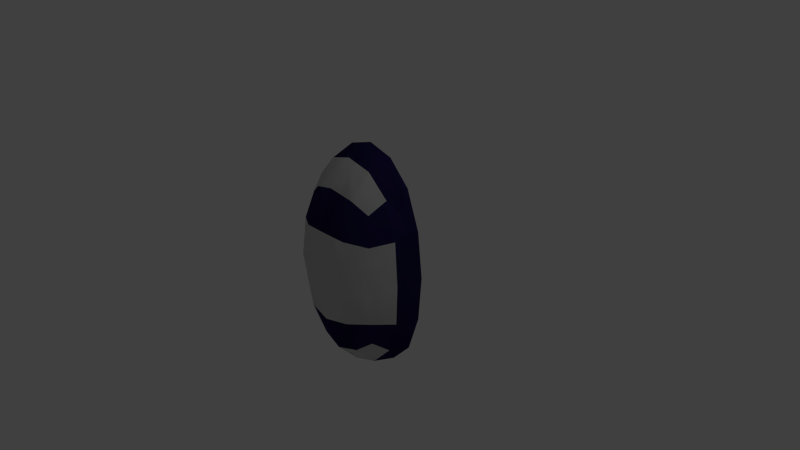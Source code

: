 # Source: lampadaDaPetrolifera.blend  (saved by Blender 2.81.16; exported with 4.5.12 LTS)
import bpy
from mathutils import Matrix  # noqa: F401  (used for matrix-valued properties, if any)

bpy.ops.wm.read_factory_settings(use_empty=True)
scene = bpy.context.scene
scene.name = 'Scene'

# ---- collections
col_collection_1 = bpy.data.collections.new('Collection 1'); scene.collection.children.link(col_collection_1)

# ---- materials (node trees are filled in below, after node groups)
mat_material = bpy.data.materials.new('Material')
mat_material.alpha_threshold = 0.0
mat_material.use_transparent_shadow = False
mat_material.diffuse_color = (0.0309, 0.02279, 0.1329, 1.0)
mat_material.roughness = 0.5
mat_material.line_color = (0.0, 0.0, 0.0, 1.0)
mat_material_001 = bpy.data.materials.new('Material.001')
mat_material_001.alpha_threshold = 0.0
mat_material_001.use_transparent_shadow = False
mat_material_001.roughness = 0.5

# ---- material node trees

# ---- world
world_world = bpy.data.worlds.new('World'); scene.world = world_world
world_world.color = (0.05088, 0.05088, 0.05088)
world_world.use_sun_shadow = False
world_world.sun_shadow_jitter_overblur = 0.0
world_world.cycles.sampling_method = 'MANUAL'
world_world.cycles.sample_map_resolution = 256

# ---- cameras
cam_camera = bpy.data.cameras.new('Camera')
cam_camera.clip_end = 100.0
cam_camera.lens = 35.0
cam_camera.sensor_width = 32.0
cam_camera.sensor_height = 18.0
cam_camera.ortho_scale = 7.314
cam_camera.dof.focus_distance = 0.0
cam_camera.dof.aperture_fstop = 128.0

# ---- lights
light_lamp = bpy.data.lights.new('Lamp', 'POINT')
light_lamp.transmission_factor = 0.0
light_lamp.cutoff_distance = 30.0
light_lamp.energy = 100.0
light_lamp.shadow_buffer_clip_start = 1.001
light_lamp.shadow_soft_size = 0.1
light_lamp.shadow_maximum_resolution = 0.006
light_lamp.use_absolute_resolution = True
light_lamp.cycles.use_multiple_importance_sampling = False

# ---- meshes
me_cube = bpy.data.meshes.new('Cube')
me_cube.from_pydata([(4.54e-08, 1.118e-07, -1.539), (0.3507, 3.725e-08, -1.435), (-2.235e-08, -0.3507, -1.435), (-0.3507, 1.639e-07, -1.435), (0.3264, -0.3264, -1.338), (-0.3264, -0.3264, -1.338), (-1.136e-07, -1.648e-07, 1.539), (-0.3507, -4.47e-08, 1.435), (-2.235e-07, -0.3507, 1.435), (0.3507, -2.682e-07, 1.435), (-0.3264, -0.3264, 1.338), (0.3264, -0.3264, 1.338), (0.8785, -2.608e-07, -3.658e-09), (0.8194, -3.129e-07, 0.6143), (0.8194, -0.3507, -3.658e-09), (0.8194, -1.714e-07, -0.6143), (0.7639, -0.3264, 0.5717), (0.7639, -0.3264, -0.5717), (-2.608e-07, -0.8785, -3.658e-09), (0.3507, -0.8194, -3.658e-09), (-3.055e-07, -0.8194, 0.6143), (-0.3507, -0.8194, -3.658e-09), (-1.937e-07, -0.8194, -0.6143), (0.3264, -0.7639, -0.5717), (0.3264, -0.7639, 0.5717), (-0.3264, -0.7639, 0.5717), (-0.3264, -0.7639, -0.5717), (-0.8785, 1.849e-07, -3.658e-09), (-0.8194, -0.3507, -3.658e-09), (-0.8194, 1.341e-07, 0.6143), (-0.8194, 1.937e-07, -0.6143), (-0.7639, -0.3264, -0.5717), (-0.7639, -0.3264, 0.5717), (0.6432, -6.333e-08, -1.127), (0.599, -0.3021, -1.049), (0.3021, -0.599, -1.049), (-9.872e-08, -0.6432, -1.127), (-0.3021, -0.599, -1.049), (0.599, -0.599, -0.5292), (0.6432, -0.6432, -3.658e-09), (0.599, -0.599, 0.5292), (-0.599, -0.3021, -1.049), (-0.6432, 1.9e-07, -1.127), (-0.599, -0.599, -0.5292), (-0.6432, -0.6432, -3.658e-09), (-0.599, -0.599, 0.5292), (0.6432, -3.316e-07, 1.127), (0.599, -0.3021, 1.049), (0.3021, -0.599, 1.049), (-2.962e-07, -0.6432, 1.127), (-0.3021, -0.599, 1.049), (-0.599, -0.3021, 1.049), (-0.6432, 6.333e-08, 1.127), (0.5093, -0.5093, -0.8921), (-0.5093, -0.5093, -0.8921), (0.5093, -0.5093, 0.8921), (-0.5093, -0.5093, 0.8921)], [], [(0, 2, 4, 1), (2, 36, 35, 4), (1, 4, 34, 33), (4, 35, 53, 34), (0, 3, 5, 2), (3, 42, 41, 5), (2, 5, 37, 36), (5, 41, 54, 37), (6, 8, 10, 7), (8, 49, 50, 10), (7, 10, 51, 52), (10, 50, 56, 51), (6, 9, 11, 8), (9, 46, 47, 11), (8, 11, 48, 49), (11, 47, 55, 48), (12, 14, 16, 13), (14, 39, 40, 16), (13, 16, 47, 46), (16, 40, 55, 47), (12, 15, 17, 14), (15, 33, 34, 17), (14, 17, 38, 39), (17, 34, 53, 38), (18, 19, 23, 22), (19, 39, 38, 23), (22, 23, 35, 36), (23, 38, 53, 35), (18, 20, 24, 19), (20, 49, 48, 24), (19, 24, 40, 39), (24, 48, 55, 40), (18, 21, 25, 20), (21, 44, 45, 25), (20, 25, 50, 49), (25, 45, 56, 50), (18, 22, 26, 21), (22, 36, 37, 26), (21, 26, 43, 44), (26, 37, 54, 43), (27, 28, 31, 30), (28, 44, 43, 31), (30, 31, 41, 42), (31, 43, 54, 41), (27, 29, 32, 28), (29, 52, 51, 32), (28, 32, 45, 44), (32, 51, 56, 45)])
me_cube.polygons.foreach_set('use_smooth', [True] * 48)
me_cube.polygons.foreach_set('material_index', [0, 1, 0, 1, 0, 0, 1, 1, 0, 1, 0, 1, 0, 0, 1, 1, 0, 1, 0, 0, 0, 0, 1, 0, 1, 1, 0, 0, 1, 0, 1, 0, 1, 1, 0, 0, 1, 0, 1, 0, 0, 1, 0, 0, 0, 0, 1, 0])
me_cube.materials.append(mat_material)
me_cube.materials.append(mat_material_001)
me_cube.use_remesh_preserve_volume = False
me_cube.use_remesh_preserve_attributes = False
me_cube.use_mirror_vertex_groups = False
me_cube.update()
me_cube_001 = bpy.data.meshes.new('Cube.001')
me_cube_001.from_pydata([(4.54e-08, 1.118e-07, -1.539), (0.3507, 3.725e-08, -1.435), (-2.235e-08, -0.3507, -1.435), (-0.3507, 1.639e-07, -1.435), (0.3264, -0.3264, -1.338), (-0.3264, -0.3264, -1.338), (-1.136e-07, -1.648e-07, 1.539), (-0.3507, -4.47e-08, 1.435), (-2.235e-07, -0.3507, 1.435), (0.3507, -2.682e-07, 1.435), (-0.3264, -0.3264, 1.338), (0.3264, -0.3264, 1.338), (0.8785, -2.608e-07, -3.658e-09), (0.8194, -3.129e-07, 0.6143), (0.8194, -0.3507, -3.658e-09), (0.8194, -1.714e-07, -0.6143), (0.7639, -0.3264, 0.5717), (0.7639, -0.3264, -0.5717), (-2.608e-07, -0.8785, -3.658e-09), (0.3507, -0.8194, -3.658e-09), (-3.055e-07, -0.8194, 0.6143), (-0.3507, -0.8194, -3.658e-09), (-1.937e-07, -0.8194, -0.6143), (0.3264, -0.7639, -0.5717), (0.3264, -0.7639, 0.5717), (-0.3264, -0.7639, 0.5717), (-0.3264, -0.7639, -0.5717), (-0.8785, 1.849e-07, -3.658e-09), (-0.8194, -0.3507, -3.658e-09), (-0.8194, 1.341e-07, 0.6143), (-0.8194, 1.937e-07, -0.6143), (-0.7639, -0.3264, -0.5717), (-0.7639, -0.3264, 0.5717), (0.6432, -6.333e-08, -1.127), (0.599, -0.3021, -1.049), (0.3021, -0.599, -1.049), (-9.872e-08, -0.6432, -1.127), (-0.3021, -0.599, -1.049), (0.599, -0.599, -0.5292), (0.6432, -0.6432, -3.658e-09), (0.599, -0.599, 0.5292), (-0.599, -0.3021, -1.049), (-0.6432, 1.9e-07, -1.127), (-0.599, -0.599, -0.5292), (-0.6432, -0.6432, -3.658e-09), (-0.599, -0.599, 0.5292), (0.6432, -3.316e-07, 1.127), (0.599, -0.3021, 1.049), (0.3021, -0.599, 1.049), (-2.962e-07, -0.6432, 1.127), (-0.3021, -0.599, 1.049), (-0.599, -0.3021, 1.049), (-0.6432, 6.333e-08, 1.127), (0.5093, -0.5093, -0.8921), (-0.5093, -0.5093, -0.8921), (0.5093, -0.5093, 0.8921), (-0.5093, -0.5093, 0.8921)], [], [(0, 1, 4, 2), (2, 4, 35, 36), (1, 33, 34, 4), (4, 34, 53, 35), (0, 2, 5, 3), (3, 5, 41, 42), (2, 36, 37, 5), (5, 37, 54, 41), (6, 7, 10, 8), (8, 10, 50, 49), (7, 52, 51, 10), (10, 51, 56, 50), (6, 8, 11, 9), (9, 11, 47, 46), (8, 49, 48, 11), (11, 48, 55, 47), (12, 13, 16, 14), (14, 16, 40, 39), (13, 46, 47, 16), (16, 47, 55, 40), (12, 14, 17, 15), (15, 17, 34, 33), (14, 39, 38, 17), (17, 38, 53, 34), (18, 22, 23, 19), (19, 23, 38, 39), (22, 36, 35, 23), (23, 35, 53, 38), (18, 19, 24, 20), (20, 24, 48, 49), (19, 39, 40, 24), (24, 40, 55, 48), (18, 20, 25, 21), (21, 25, 45, 44), (20, 49, 50, 25), (25, 50, 56, 45), (18, 21, 26, 22), (22, 26, 37, 36), (21, 44, 43, 26), (26, 43, 54, 37), (27, 30, 31, 28), (28, 31, 43, 44), (30, 42, 41, 31), (31, 41, 54, 43), (27, 28, 32, 29), (29, 32, 51, 52), (28, 44, 45, 32), (32, 45, 56, 51)])
me_cube_001.polygons.foreach_set('use_smooth', [True] * 48)
me_cube_001.polygons.foreach_set('material_index', [0, 1, 0, 1, 0, 0, 1, 1, 0, 1, 0, 1, 0, 0, 1, 1, 0, 1, 0, 0, 0, 0, 1, 0, 1, 1, 0, 0, 1, 0, 1, 0, 1, 1, 0, 0, 1, 0, 1, 0, 0, 1, 0, 0, 0, 0, 1, 0])
me_cube_001.materials.append(mat_material)
me_cube_001.materials.append(mat_material_001)
me_cube_001.use_remesh_preserve_volume = False
me_cube_001.use_remesh_preserve_attributes = False
me_cube_001.use_mirror_vertex_groups = False
me_cube_001.update()

# ---- objects
ob_cube = bpy.data.objects.new('Cube', me_cube)
ob_lamp = bpy.data.objects.new('Lamp', light_lamp)
ob_camera = bpy.data.objects.new('Camera', cam_camera)
ob_cube_001 = bpy.data.objects.new('Cube.001', me_cube_001)

# ---- transforms, parenting, visibility, modifiers, constraints
ob_cube.location = (0.0, 0.0, 0.0)
ob_cube.lock_rotations_4d = False
ob_cube.empty_display_type = 'ARROWS'
ob_cube.lineart.crease_threshold = 0.0
ob_lamp.location = (4.076, 1.005, 5.904)
ob_lamp.rotation_euler = (0.6503, 0.05522, 1.866)
ob_lamp.lock_rotations_4d = False
ob_lamp.empty_display_type = 'ARROWS'
ob_lamp.color = (0.0, 0.0, 0.0, 0.0)
ob_lamp.lineart.crease_threshold = 0.0
ob_camera.location = (7.481, -6.508, 5.344)
ob_camera.rotation_euler = (1.109, 0.01082, 0.8149)
ob_camera.lock_rotations_4d = False
ob_camera.empty_display_type = 'ARROWS'
ob_camera.color = (0.0, 0.0, 0.0, 0.0)
ob_camera.display_type = 'WIRE'
ob_camera.lineart.crease_threshold = 0.0
ob_cube_001.location = (0.0, 0.0, 0.0)
ob_cube_001.lock_rotations_4d = False
ob_cube_001.empty_display_type = 'ARROWS'
ob_cube_001.lineart.crease_threshold = 0.0

# ---- collection membership
col_collection_1.objects.link(ob_cube)
col_collection_1.objects.link(ob_lamp)
col_collection_1.objects.link(ob_camera)
col_collection_1.objects.link(ob_cube_001)

# ---- scene / render settings (as saved in the file)
scene.camera = ob_camera
scene.frame_start = 1; scene.frame_end = 250; scene.frame_set(1)
scene.render.engine = 'BLENDER_EEVEE_NEXT'
scene.render.resolution_percentage = 50
scene.render.dither_intensity = 0.0
scene.cycles.use_denoising = False
scene.cycles.samples = 10
scene.cycles.sampling_pattern = 'TABULATED_SOBOL'
scene.cycles.light_sampling_threshold = 0.0
scene.cycles.use_adaptive_sampling = False
scene.cycles.use_light_tree = False
scene.cycles.blur_glossy = 0.0
scene.cycles.pixel_filter_type = 'GAUSSIAN'
scene.cycles.sample_clamp_indirect = 0.0
scene.view_settings.view_transform = 'Standard'
bpy.context.view_layer.update()
